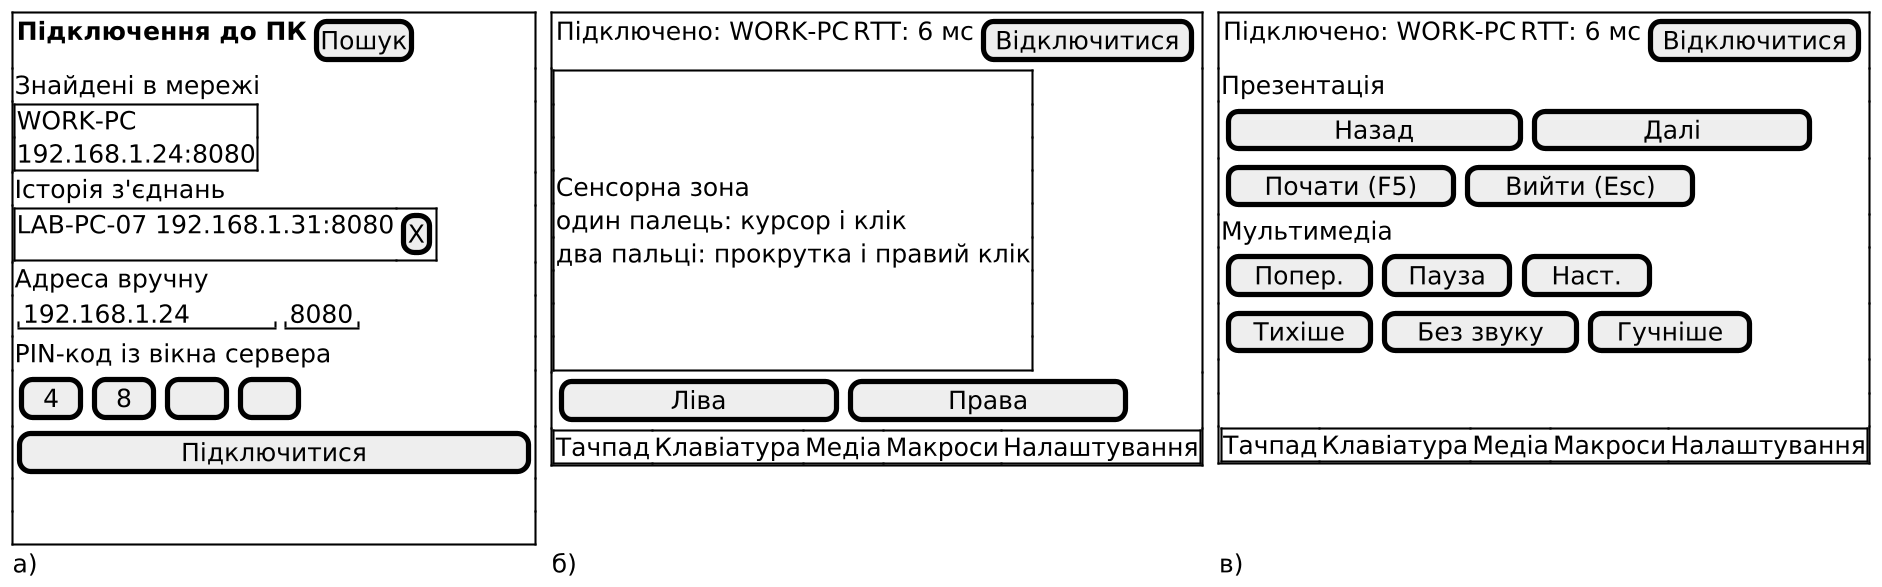

The diagram above was rendered by PlantUML. Its source (embedded in the PNG):
@startsalt
skinparamlocked dpi 200
skinparam defaultFontName "Times New Roman"
skinparam defaultFontSize 14
{
  {+
    { <b>Підключення до ПК</b> | [Пошук] }
    Знайдені в мережі
    {+ WORK-PC
       192.168.1.24:8080 }
    Історія з'єднань
    {+ LAB-PC-07 192.168.1.31:8080 | [X] }
    Адреса вручну
    { "192.168.1.24   " | "8080" }
    PIN-код із вікна сервера
    { [ 4 ] | [ 8 ] | [   ] | [   ] }
    [         Підключитися         ]
    .
    .
  } | . | {+
    { Підключено: WORK-PC | RTT: 6 мс | [Відключитися] }
    {+
      .
      .
      .
      Сенсорна зона
      один палець: курсор і клік
      два пальці: прокрутка і правий клік
      .
      .
      .
    }
    { [      Ліва      ] | [     Права      ] }
    {+ Тачпад | Клавіатура | Медіа | Макроси | Налаштування }
  } | . | {+
    { Підключено: WORK-PC | RTT: 6 мс | [Відключитися] }
    Презентація
    { [      Назад      ] | [      Далі      ] }
    { [ Почати (F5) ] | [ Вийти (Esc) ] }
    Мультимедіа
    { [ Попер. ] | [ Пауза ] | [ Наст. ] }
    { [ Тихіше ] | [ Без звуку ] | [ Гучніше ] }
    .
    .
    {+ Тачпад | Клавіатура | Медіа | Макроси | Налаштування }
  }
  а) | . | б) | . | в)
}
@endsalt